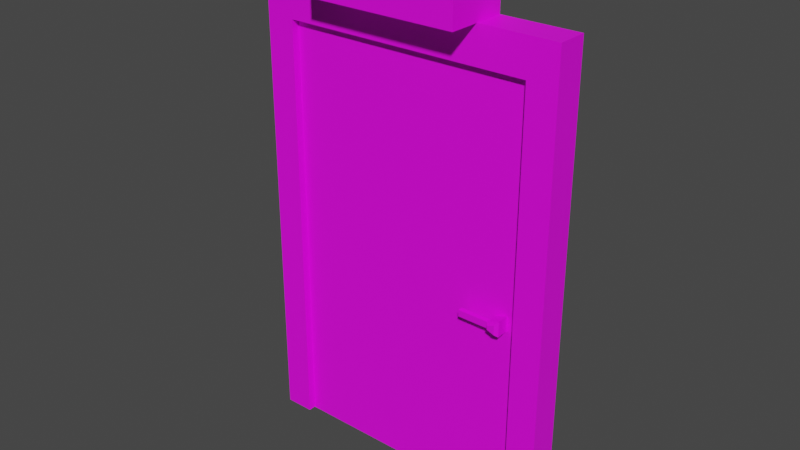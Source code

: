 # Source: Door.blend  (saved by Blender 2.81.16; exported with 4.5.12 LTS)
import bpy
from mathutils import Matrix  # noqa: F401  (used for matrix-valued properties, if any)

bpy.ops.wm.read_factory_settings(use_empty=True)
scene = bpy.context.scene
scene.name = 'Scene'

# ---- collections
col_collection = bpy.data.collections.new('Collection'); scene.collection.children.link(col_collection)

# ---- images (referenced by path relative to the original .blend; pixels are not part of the script)
import os
ASSET_DIR = os.environ.get("B2B_ASSET_DIR", "")  # directory of the original .blend (textures are referenced by path, not embedded)
HERE = os.path.dirname(os.path.abspath(__file__))  # packed textures are extracted next to this script under _unpacked/

def load_image(name, relpath, width, height, colorspace="sRGB"):
    """Load a texture the original file referenced (path relative to the .blend, or extracted next to this script)."""
    p = next((c for c in (os.path.join(HERE, relpath), os.path.join(ASSET_DIR, relpath)) if relpath and os.path.exists(c)), "")
    if p:
        img = bpy.data.images.load(p, check_existing=True)
        img.name = name
    else:  # same state as the original file: an image datablock whose file is absent (Cycles renders it pink)
        img = bpy.data.images.new(name, width, height)
        img.source = "FILE"
        img.filepath = "//" + (relpath or name)
    img.colorspace_settings.name = colorspace
    return img
img_door_base_color = load_image('Door_Base_Color', 'Door_Base_Color.png', 1024, 1024, 'sRGB')

# ---- materials (node trees are filled in below, after node groups)
mat_material_001 = bpy.data.materials.new('Material.001')
mat_material_001.use_transparent_shadow = False

# ---- material node trees
mat_material_001.use_nodes = True; mat_material_001.node_tree.nodes.clear()
_N = mat_material_001.node_tree.nodes; _L = mat_material_001.node_tree.links
n0 = _N.new('ShaderNodeOutputMaterial'); n0.name = 'Material Output'; n0.location = (300, 300)
n1 = _N.new('ShaderNodeBsdfPrincipled'); n1.name = 'Principled BSDF'; n1.location = (10, 300)
n1.distribution = 'GGX'
n1.subsurface_method = 'BURLEY'
n1.inputs[3].default_value = 1.45
n1.inputs[27].default_value = (0.0, 0.0, 0.0, 1.0)
n1.inputs[28].default_value = 1.0
n2 = _N.new('ShaderNodeTexImage'); n2.name = 'Image Texture'; n2.location = (-280, 275)
n2.image = img_door_base_color
_L.new(n1.outputs[0], n0.inputs[0])
_L.new(n2.outputs[0], n1.inputs[0])
n0.is_active_output = True

# ---- world
world_world = bpy.data.worlds.new('World'); scene.world = world_world
world_world.use_nodes = True; world_world.node_tree.nodes.clear()
_N = world_world.node_tree.nodes; _L = world_world.node_tree.links
n0 = _N.new('ShaderNodeOutputWorld'); n0.name = 'World Output'; n0.location = (300, 300)
n1 = _N.new('ShaderNodeBackground'); n1.name = 'Background'; n1.location = (10, 300)
n1.inputs[0].default_value = (0.05088, 0.05088, 0.05088, 1.0)
_L.new(n1.outputs[0], n0.inputs[0])
n0.is_active_output = True
world_world.color = (0.05088, 0.05088, 0.05088)
world_world.use_sun_shadow = False
world_world.sun_shadow_jitter_overblur = 0.0

# ---- meshes
me_cube_001 = bpy.data.meshes.new('Cube.001')
me_cube_001.from_pydata([(-0.81, -0.4, 0.0), (-0.81, -0.4, 2.769), (-0.81, -1.49e-08, 0.0), (-0.81, -1.49e-08, 2.769), (0.81, -0.4, 0.0), (0.81, -0.4, 2.769), (0.81, -1.49e-08, 0.0), (0.81, -1.49e-08, 2.769), (-1.0, -0.4, 0.0), (-1.0, -0.4, 3.0), (-1.0, -1.49e-08, 3.0), (-1.0, -1.49e-08, 0.0), (1.0, -1.49e-08, 0.0), (1.0, -1.49e-08, 3.0), (1.0, -0.4, 3.0), (1.0, -0.4, 0.0)], [], [(8, 9, 10, 11), (5, 1, 3, 7), (12, 13, 14, 15), (0, 2, 3, 1), (5, 7, 6, 4), (13, 10, 9, 14), (0, 1, 9, 8), (3, 2, 11, 10), (7, 3, 10, 13), (6, 7, 13, 12), (5, 4, 15, 14), (1, 5, 14, 9), (3, 7, 6, 2)])
_uv = me_cube_001.uv_layers.new(name='UVMap')
_uv.uv.foreach_set('vector', [0.08113, 0.9954, 0.09935, 0.5958, 0.1457, 0.5911, 0.1605, 0.9999, 0.06257, 0.4039, 0.07639, 0.5995, 0.02383, 0.6001, 0.01443, 0.4041, 0.1606, 0.002457, 0.1412, 0.4082, 0.09483, 0.4108, 0.0805, 0.0001214, 0.05926, 0.9942, 0.01282, 0.9924, 0.02383, 0.6001, 0.07639, 0.5995, 0.06257, 0.4039, 0.01443, 0.4041, 0.0001214, 0.002798, 0.05811, 0.0007312, 0.1412, 0.4082, 0.1457, 0.5911, 0.09935, 0.5958, 0.09483, 0.4108, 0.05926, 0.9942, 0.07639, 0.5995, 0.09935, 0.5958, 0.08113, 0.9954, 0.1775, 0.5973, 0.188, 0.9992, 0.1605, 0.9999, 0.1457, 0.5911, 0.1666, 0.4043, 0.1775, 0.5973, 0.1457, 0.5911, 0.1412, 0.4082, 0.188, 0.003925, 0.1666, 0.4043, 0.1412, 0.4082, 0.1606, 0.002457, 0.06257, 0.4039, 0.05811, 0.0007312, 0.0805, 0.0001214, 0.09483, 0.4108, 0.07639, 0.5995, 0.06257, 0.4039, 0.09483, 0.4108, 0.09935, 0.5958, 0.1883, 0.0001214, 0.4056, 0.0001214, 0.4056, 0.3716, 0.1883, 0.3716])
me_cube_001.materials.append(mat_material_001)
me_cube_001.use_remesh_fix_poles = True
me_cube_001.use_remesh_preserve_attributes = False
me_cube_001.use_mirror_vertex_groups = False
me_cube_001.update()
me_cube_002 = bpy.data.meshes.new('Cube.002')
me_cube_002.from_pydata([(-0.01, -0.05, 0.0), (-0.01, -0.05, 2.769), (-0.01, -0.15, 0.0), (-0.01, -0.15, 2.769), (1.61, -0.05, 0.0), (1.61, -0.05, 2.769), (1.61, -0.15, 0.0), (1.61, -0.15, 2.769), (1.46, -0.2, 1.279), (1.46, -0.2, 1.321), (1.46, -0.1, 1.279), (1.46, -0.1, 1.321), (1.54, -0.2, 1.25), (1.54, -0.2, 1.35), (1.54, -0.1, 1.25), (1.54, -0.1, 1.35), (1.46, -0.2329, 1.279), (1.46, -0.2329, 1.321), (1.54, -0.2329, 1.35), (1.54, -0.2329, 1.25), (1.26, -0.2, 1.279), (1.26, -0.2, 1.321), (1.26, -0.2329, 1.279), (1.26, -0.2329, 1.321), (1.476, -0.2563, 1.288), (1.476, -0.2563, 1.312), (1.524, -0.2563, 1.33), (1.524, -0.2563, 1.27)], [], [(0, 2, 3, 1), (2, 6, 7, 3), (6, 4, 5, 7), (4, 0, 1, 5), (2, 0, 4, 6), (7, 5, 1, 3), (8, 9, 11, 10), (10, 11, 15, 14), (14, 15, 13, 12), (13, 9, 17, 18), (10, 14, 12, 8), (15, 11, 9, 13), (17, 16, 24, 25), (12, 13, 18, 19), (17, 9, 21, 23), (8, 12, 19, 16), (21, 20, 22, 23), (9, 8, 20, 21), (16, 17, 23, 22), (8, 16, 22, 20), (27, 26, 25, 24), (18, 17, 25, 26), (19, 18, 26, 27), (16, 19, 27, 24)])
_uv = me_cube_002.uv_layers.new(name='UVMap')
_uv.uv.foreach_set('vector', [0.9444, 0.1144, 0.894, 0.1144, 0.894, 0.8842, 0.9444, 0.8842, 0.894, 0.1144, 0.4201, 0.1144, 0.4201, 0.8842, 0.894, 0.8842, 0.4201, 0.1144, 0.3697, 0.1144, 0.3697, 0.8842, 0.4201, 0.8842, 0.3697, 0.1144, 0.3193, 0.1144, 0.3193, 0.8842, 0.3697, 0.8842, 0.4201, 0.04662, 0.3697, 0.04662, 0.3697, 0.1144, 0.4201, 0.1144, 0.4201, 0.8842, 0.3697, 0.8842, 0.3697, 0.956, 0.4201, 0.956, 0.9328, 0.04222, 0.9328, 0.06621, 0.9088, 0.06621, 0.9088, 0.04222, 0.9088, 0.04222, 0.9088, 0.06621, 0.8848, 0.06621, 0.8848, 0.04222, 0.8848, 0.04222, 0.8848, 0.06621, 0.8609, 0.06621, 0.8609, 0.04222, 0.8609, 0.06621, 0.8609, 0.0902, 0.8609, 0.0902, 0.8609, 0.06621, 0.8848, 0.01823, 0.8848, 0.04222, 0.8609, 0.04222, 0.8609, 0.01823, 0.8848, 0.06621, 0.8848, 0.0902, 0.8609, 0.0902, 0.8609, 0.06621, 0.8369, 0.06621, 0.8369, 0.04222, 0.8369, 0.04222, 0.8369, 0.06621, 0.8609, 0.04222, 0.8609, 0.06621, 0.8609, 0.06621, 0.8609, 0.04222, 0.8609, 0.0902, 0.8609, 0.0902, 0.8609, 0.0902, 0.8609, 0.0902, 0.8609, 0.01823, 0.8609, 0.04222, 0.8609, 0.04222, 0.8609, 0.01823, 0.9328, 0.06621, 0.9328, 0.04222, 0.9328, 0.04222, 0.9328, 0.06621, 0.9328, 0.06621, 0.9328, 0.04222, 0.9328, 0.04222, 0.9328, 0.06621, 0.8369, 0.04222, 0.8369, 0.06621, 0.8369, 0.06621, 0.8369, 0.04222, 0.8609, 0.01823, 0.8609, 0.01823, 0.8609, 0.01823, 0.8609, 0.01823, 0.8609, 0.04222, 0.8609, 0.06621, 0.8369, 0.06621, 0.8369, 0.04222, 0.8609, 0.06621, 0.8609, 0.0902, 0.8609, 0.0902, 0.8609, 0.06621, 0.8609, 0.04222, 0.8609, 0.06621, 0.8609, 0.06621, 0.8609, 0.04222, 0.8609, 0.01823, 0.8609, 0.04222, 0.8609, 0.04222, 0.8609, 0.01823])
me_cube_002.materials.append(mat_material_001)
me_cube_002.use_remesh_fix_poles = True
me_cube_002.use_remesh_preserve_attributes = False
me_cube_002.use_mirror_vertex_groups = False
me_cube_002.update()
me_cube_003 = bpy.data.meshes.new('Cube.003')
me_cube_003.from_pydata([(-0.4488, -0.7488, 3.0), (-0.4488, -0.4517, 3.0), (0.4488, -0.7488, 3.0), (0.4488, -0.4517, 3.0), (-0.4095, -0.8, 3.4), (-0.5, -0.8, 3.309), (-0.5, -2.98e-08, 3.309), (-0.4095, -2.98e-08, 3.4), (0.5, -0.8, 3.309), (0.4095, -0.8, 3.4), (0.4095, -2.98e-08, 3.4), (0.5, -2.98e-08, 3.309), (-0.5, -2.98e-08, 3.0), (-0.5, -0.8, 3.0), (0.5, -2.98e-08, 3.0), (0.5, -0.8, 3.0)], [], [(10, 7, 4, 9), (14, 11, 8, 15), (13, 5, 6, 12), (1, 3, 2, 0), (12, 6, 7, 10, 11, 14), (4, 7, 6, 5), (10, 9, 8, 11), (15, 8, 9, 4, 5, 13), (1, 0, 13, 12), (3, 1, 12, 14), (2, 3, 14, 15), (0, 2, 15, 13)])
_uv = me_cube_003.uv_layers.new(name='UVMap')
_uv.uv.foreach_set('vector', [0.833, 0.9274, 0.833, 0.9417, 0.8145, 0.9439, 0.8145, 0.9205, 0.8419, 0.921, 0.8339, 0.9247, 0.816, 0.917, 0.8206, 0.9079, 0.8368, 0.9664, 0.8291, 0.9644, 0.8342, 0.9443, 0.8419, 0.9463, 0.7127, 0.9194, 0.7766, 0.9194, 0.7766, 0.9405, 0.7127, 0.9405, 0.8419, 0.9463, 0.8342, 0.9443, 0.833, 0.9417, 0.833, 0.9274, 0.8339, 0.9247, 0.8419, 0.921, 0.8145, 0.9439, 0.833, 0.9417, 0.8342, 0.9443, 0.815, 0.9473, 0.833, 0.9274, 0.8145, 0.9205, 0.816, 0.917, 0.8339, 0.9247, 0.725, 0.006383, 0.725, 0.07702, 0.7043, 0.09768, 0.5174, 0.09768, 0.4967, 0.07702, 0.4967, 0.006383, 0.9338, 0.9331, 0.9338, 0.9236, 0.9354, 0.922, 0.9354, 0.9474, 0.9054, 0.9331, 0.9338, 0.9331, 0.9354, 0.9474, 0.9037, 0.9474, 0.9054, 0.9236, 0.9054, 0.9331, 0.9037, 0.9474, 0.9037, 0.922, 0.9338, 0.9236, 0.9054, 0.9236, 0.9037, 0.922, 0.9354, 0.922])
me_cube_003.materials.append(mat_material_001)
me_cube_003.use_remesh_fix_poles = True
me_cube_003.use_remesh_preserve_attributes = False
me_cube_003.use_mirror_vertex_groups = False
me_cube_003.update()

# ---- objects
ob_frame = bpy.data.objects.new('Frame', me_cube_001)
ob_door = bpy.data.objects.new('Door', me_cube_002)
ob_frame_001 = bpy.data.objects.new('Frame.001', me_cube_003)

# ---- transforms, parenting, visibility, modifiers, constraints
ob_frame.location = (0.0, 0.0, 0.0)
ob_frame.scale = (1.0, 0.5, 1.0)
ob_frame.lineart.crease_threshold = 0.0
ob_door.location = (-0.8, 0.0, 0.0)
ob_door.lineart.crease_threshold = 0.0
ob_frame_001.location = (0.0, 0.0, 0.0)
ob_frame_001.scale = (1.0, 0.5, 1.0)
ob_frame_001.lineart.crease_threshold = 0.0

# ---- collection membership
col_collection.objects.link(ob_frame)
col_collection.objects.link(ob_door)
col_collection.objects.link(ob_frame_001)

# ---- scene / render settings (as saved in the file)
scene.frame_start = 1; scene.frame_end = 250; scene.frame_set(1)
scene.render.engine = 'BLENDER_EEVEE_NEXT'
scene.cycles.use_denoising = False
scene.cycles.samples = 128
scene.cycles.sampling_pattern = 'TABULATED_SOBOL'
scene.cycles.use_adaptive_sampling = False
scene.cycles.use_light_tree = False
scene.view_settings.view_transform = 'Filmic'
bpy.context.view_layer.update()

# ---- added for rendering (the .blend has no active camera and no usable light): camera, sun
cam_auto = bpy.data.cameras.new('AutoCamera')
cam_auto.lens = 50.0
cam_auto.sensor_width = 36.0
cam_auto.clip_end = 1000.0
ob_auto_camera = bpy.data.objects.new('AutoCamera', cam_auto)
scene.collection.objects.link(ob_auto_camera)
ob_auto_camera.location = (3.66837, -4.60205, 4.6347)
ob_auto_camera.rotation_euler = (1.09748, -7.21219e-08, 0.694738)
scene.camera = ob_auto_camera
light_auto_sun = bpy.data.lights.new('AutoSun', 'SUN')
light_auto_sun.energy = 3.0
light_auto_sun.angle = 0.0523599
ob_auto_sun = bpy.data.objects.new('AutoSun', light_auto_sun)
scene.collection.objects.link(ob_auto_sun)
ob_auto_sun.rotation_euler = (0.872665, 0.174533, 0.523599)
bpy.context.view_layer.update()
